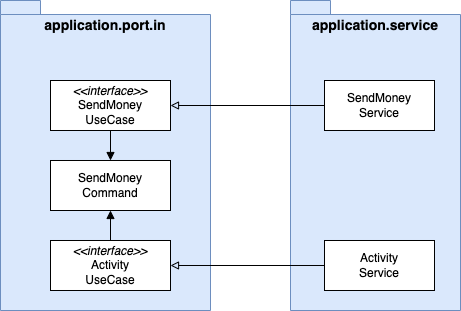

The diagram above was exported from draw.io. Its source (the exported page's mxGraphModel, read from the mxfile embedded in the PNG):
<mxGraphModel dx="1114" dy="894" grid="1" gridSize="10" guides="1" tooltips="1" connect="1" arrows="1" fold="1" page="1" pageScale="1" pageWidth="827" pageHeight="1169" math="0" shadow="0">
  <root>
    <mxCell id="0" />
    <mxCell id="1" parent="0" />
    <mxCell id="qBh23NfRvPlv3iQMlQ1O-1" value="application.port.in" style="shape=folder;fontStyle=1;spacingTop=10;tabWidth=40;tabHeight=14;tabPosition=left;html=1;whiteSpace=wrap;verticalAlign=top;horizontal=1;fontSize=14;fillColor=#dae8fc;strokeColor=#6c8ebf;" vertex="1" parent="1">
      <mxGeometry x="90" y="60" width="210" height="310" as="geometry" />
    </mxCell>
    <mxCell id="qBh23NfRvPlv3iQMlQ1O-5" style="edgeStyle=orthogonalEdgeStyle;rounded=0;orthogonalLoop=1;jettySize=auto;html=1;entryX=0.5;entryY=0;entryDx=0;entryDy=0;endArrow=block;endFill=1;" edge="1" parent="1" source="qBh23NfRvPlv3iQMlQ1O-2" target="qBh23NfRvPlv3iQMlQ1O-4">
      <mxGeometry relative="1" as="geometry" />
    </mxCell>
    <mxCell id="qBh23NfRvPlv3iQMlQ1O-2" value="&lt;i&gt;&amp;lt;&amp;lt;interface&amp;gt;&amp;gt;&lt;/i&gt;&lt;div&gt;SendMoney&lt;/div&gt;&lt;div&gt;UseCase&lt;/div&gt;" style="rounded=0;whiteSpace=wrap;html=1;" vertex="1" parent="1">
      <mxGeometry x="140" y="140" width="120" height="50" as="geometry" />
    </mxCell>
    <mxCell id="qBh23NfRvPlv3iQMlQ1O-6" style="edgeStyle=orthogonalEdgeStyle;rounded=0;orthogonalLoop=1;jettySize=auto;html=1;endArrow=block;endFill=1;" edge="1" parent="1" source="qBh23NfRvPlv3iQMlQ1O-3" target="qBh23NfRvPlv3iQMlQ1O-4">
      <mxGeometry relative="1" as="geometry" />
    </mxCell>
    <mxCell id="qBh23NfRvPlv3iQMlQ1O-3" value="&lt;i&gt;&amp;lt;&amp;lt;interface&amp;gt;&amp;gt;&lt;/i&gt;&lt;div&gt;Activity&lt;/div&gt;&lt;div&gt;UseCase&lt;/div&gt;" style="rounded=0;whiteSpace=wrap;html=1;" vertex="1" parent="1">
      <mxGeometry x="140" y="300" width="120" height="50" as="geometry" />
    </mxCell>
    <mxCell id="qBh23NfRvPlv3iQMlQ1O-4" value="SendMoney&lt;div&gt;Command&lt;/div&gt;" style="rounded=0;whiteSpace=wrap;html=1;" vertex="1" parent="1">
      <mxGeometry x="140" y="220" width="120" height="50" as="geometry" />
    </mxCell>
    <mxCell id="qBh23NfRvPlv3iQMlQ1O-7" value="application.service" style="shape=folder;fontStyle=1;spacingTop=10;tabWidth=40;tabHeight=14;tabPosition=left;html=1;whiteSpace=wrap;verticalAlign=top;horizontal=1;fontSize=14;fillColor=#dae8fc;strokeColor=#6c8ebf;" vertex="1" parent="1">
      <mxGeometry x="380" y="60" width="170" height="310" as="geometry" />
    </mxCell>
    <mxCell id="qBh23NfRvPlv3iQMlQ1O-10" style="edgeStyle=orthogonalEdgeStyle;rounded=0;orthogonalLoop=1;jettySize=auto;html=1;entryX=1;entryY=0.5;entryDx=0;entryDy=0;endArrow=block;endFill=0;" edge="1" parent="1" source="qBh23NfRvPlv3iQMlQ1O-8" target="qBh23NfRvPlv3iQMlQ1O-2">
      <mxGeometry relative="1" as="geometry" />
    </mxCell>
    <mxCell id="qBh23NfRvPlv3iQMlQ1O-8" value="SendMoney&lt;div&gt;Service&lt;/div&gt;" style="rounded=0;whiteSpace=wrap;html=1;" vertex="1" parent="1">
      <mxGeometry x="414" y="140" width="110" height="50" as="geometry" />
    </mxCell>
    <mxCell id="qBh23NfRvPlv3iQMlQ1O-11" style="edgeStyle=orthogonalEdgeStyle;rounded=0;orthogonalLoop=1;jettySize=auto;html=1;entryX=1;entryY=0.5;entryDx=0;entryDy=0;endArrow=block;endFill=0;" edge="1" parent="1" source="qBh23NfRvPlv3iQMlQ1O-9" target="qBh23NfRvPlv3iQMlQ1O-3">
      <mxGeometry relative="1" as="geometry" />
    </mxCell>
    <mxCell id="qBh23NfRvPlv3iQMlQ1O-9" value="Activity&lt;div&gt;Service&lt;/div&gt;" style="rounded=0;whiteSpace=wrap;html=1;" vertex="1" parent="1">
      <mxGeometry x="414" y="300" width="110" height="50" as="geometry" />
    </mxCell>
  </root>
</mxGraphModel>